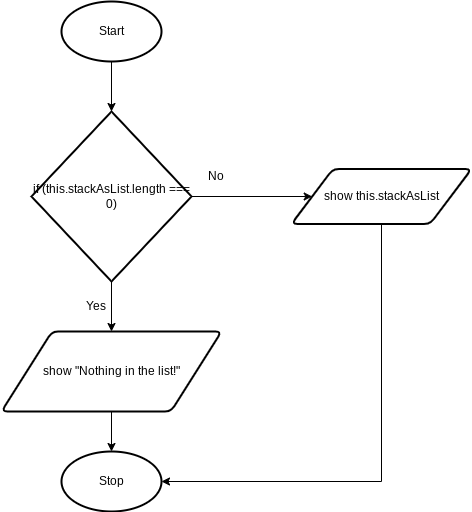

The diagram above was exported from draw.io. Its source (the exported page's mxGraphModel, read from the mxfile embedded in the PNG):
<mxGraphModel dx="834" dy="711" grid="1" gridSize="10" guides="1" tooltips="1" connect="1" arrows="1" fold="1" page="1" pageScale="1" pageWidth="827" pageHeight="1169" math="0" shadow="0">
  <root>
    <mxCell id="0" />
    <mxCell id="1" parent="0" />
    <mxCell id="12" style="edgeStyle=none;html=1;exitX=0.5;exitY=1;exitDx=0;exitDy=0;exitPerimeter=0;entryX=0.5;entryY=0;entryDx=0;entryDy=0;entryPerimeter=0;" edge="1" parent="1" source="13" target="16">
      <mxGeometry relative="1" as="geometry" />
    </mxCell>
    <mxCell id="13" value="Start" style="strokeWidth=2;html=1;shape=mxgraph.flowchart.start_1;whiteSpace=wrap;" vertex="1" parent="1">
      <mxGeometry x="330" y="80" width="100" height="60" as="geometry" />
    </mxCell>
    <mxCell id="14" style="edgeStyle=none;html=1;exitX=0.5;exitY=1;exitDx=0;exitDy=0;exitPerimeter=0;entryX=0.5;entryY=0;entryDx=0;entryDy=0;" edge="1" parent="1" source="16" target="18">
      <mxGeometry relative="1" as="geometry" />
    </mxCell>
    <mxCell id="15" style="edgeStyle=none;html=1;exitX=1;exitY=0.5;exitDx=0;exitDy=0;exitPerimeter=0;entryX=0;entryY=0.5;entryDx=0;entryDy=0;" edge="1" parent="1" source="16" target="23">
      <mxGeometry relative="1" as="geometry" />
    </mxCell>
    <mxCell id="16" value="if (this.stackAsList.length === 0)" style="strokeWidth=2;html=1;shape=mxgraph.flowchart.decision;whiteSpace=wrap;" vertex="1" parent="1">
      <mxGeometry x="300" y="190" width="160" height="170" as="geometry" />
    </mxCell>
    <mxCell id="17" style="edgeStyle=none;html=1;exitX=0.5;exitY=1;exitDx=0;exitDy=0;entryX=0.5;entryY=0;entryDx=0;entryDy=0;entryPerimeter=0;" edge="1" parent="1" source="18" target="19">
      <mxGeometry relative="1" as="geometry" />
    </mxCell>
    <mxCell id="18" value="show &quot;Nothing in the list!&quot;" style="shape=parallelogram;html=1;strokeWidth=2;perimeter=parallelogramPerimeter;whiteSpace=wrap;rounded=1;arcSize=12;size=0.23;" vertex="1" parent="1">
      <mxGeometry x="270" y="410" width="220" height="80" as="geometry" />
    </mxCell>
    <mxCell id="19" value="Stop" style="strokeWidth=2;html=1;shape=mxgraph.flowchart.start_1;whiteSpace=wrap;" vertex="1" parent="1">
      <mxGeometry x="330" y="530" width="100" height="60" as="geometry" />
    </mxCell>
    <mxCell id="20" value="Yes" style="text;html=1;strokeColor=none;fillColor=none;align=center;verticalAlign=middle;whiteSpace=wrap;rounded=0;" vertex="1" parent="1">
      <mxGeometry x="340" y="370" width="50" height="30" as="geometry" />
    </mxCell>
    <mxCell id="21" value="No" style="text;html=1;strokeColor=none;fillColor=none;align=center;verticalAlign=middle;whiteSpace=wrap;rounded=0;" vertex="1" parent="1">
      <mxGeometry x="460" y="240" width="50" height="30" as="geometry" />
    </mxCell>
    <mxCell id="22" style="edgeStyle=orthogonalEdgeStyle;html=1;exitX=0.5;exitY=1;exitDx=0;exitDy=0;entryX=1;entryY=0.5;entryDx=0;entryDy=0;entryPerimeter=0;rounded=0;" edge="1" parent="1" source="23" target="19">
      <mxGeometry relative="1" as="geometry" />
    </mxCell>
    <mxCell id="23" value="show this.stackAsList" style="shape=parallelogram;html=1;strokeWidth=2;perimeter=parallelogramPerimeter;whiteSpace=wrap;rounded=1;arcSize=12;size=0.23;" vertex="1" parent="1">
      <mxGeometry x="560" y="247.5" width="180" height="55" as="geometry" />
    </mxCell>
  </root>
</mxGraphModel>